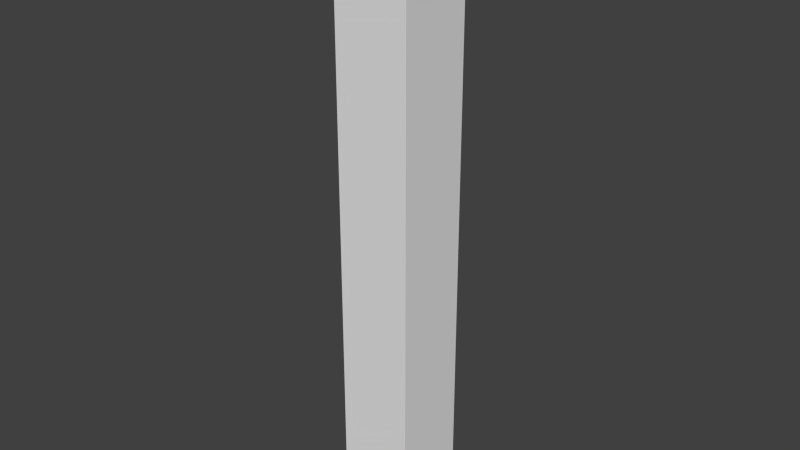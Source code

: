# Source: Pilarspawn.blend  (saved by Blender 2.73.0; exported with 4.5.12 LTS)
import bpy
from mathutils import Matrix  # noqa: F401  (used for matrix-valued properties, if any)

bpy.ops.wm.read_factory_settings(use_empty=True)
scene = bpy.context.scene
scene.name = 'Scene'

# ---- collections
col_collection_1 = bpy.data.collections.new('Collection 1'); scene.collection.children.link(col_collection_1)

# ---- materials (node trees are filled in below, after node groups)
mat_mapil = bpy.data.materials.new('MaPil')
mat_mapil.alpha_threshold = 0.0
mat_mapil.use_transparent_shadow = False
mat_mapil.roughness = 0.5
mat_mapil.specular_intensity = 0.0
mat_mapil.line_color = (0.0, 0.0, 0.0, 1.0)

# ---- material node trees

# ---- world
world_world = bpy.data.worlds.new('World'); scene.world = world_world
world_world.color = (0.05088, 0.05088, 0.05088)
world_world.use_sun_shadow = False
world_world.sun_shadow_jitter_overblur = 0.0
world_world.cycles.sampling_method = 'MANUAL'
world_world.cycles.sample_map_resolution = 256

# ---- meshes
me_cube = bpy.data.meshes.new('Cube')
me_cube.from_pydata([(1.0, 16.0, -1.0), (-1.0, 16.0, -1.0), (-1.0, 16.0, 1.0), (1.0, 16.0, 1.0), (1.0, 3.894e-07, -1.0), (-1.0, 3.197e-14, -1.0), (-1.0, 8.742e-08, 1.0), (1.0, -4.619e-14, 1.0)], [], [(0, 1, 2, 3), (4, 7, 6, 5), (0, 4, 5, 1), (1, 5, 6, 2), (2, 6, 7, 3), (4, 0, 3, 7)])
_uv = me_cube.uv_layers.new(name='UVMap')
_uv.uv.foreach_set('vector', [1.008, 0.6873, 1.008, 0.5207, 0.008, 0.5207, 0.008, 0.6873, 2.384e-07, 0.4167, -1.0, 0.4167, -1.0, 0.25, -3.576e-07, 0.25, -3.0, -0.1667, -3.0, 1.167, -4.0, 1.167, -4.0, -0.1667, 1.0, 1.0, 1.0, 0.0, 0.0, 0.0, 2.384e-07, 1.0, -4.0, 7.947e-08, -4.0, 1.333, -3.0, 1.333, -3.0, 7.947e-08, 1.0, 4.47e-08, 1.0, 1.0, 1.788e-07, 1.0, 0.0, 0.0])
me_cube.materials.append(mat_mapil)
me_cube.use_remesh_preserve_volume = False
me_cube.use_remesh_preserve_attributes = False
me_cube.use_mirror_vertex_groups = False
me_cube.update()

# ---- objects
ob_cube = bpy.data.objects.new('Cube', me_cube)

# ---- transforms, parenting, visibility, modifiers, constraints
ob_cube.location = (0.0, 0.0, 0.0)
ob_cube.rotation_euler = (1.571, 0.0, 0.0)
ob_cube.lock_rotations_4d = False
ob_cube.empty_display_type = 'ARROWS'
ob_cube.lineart.crease_threshold = 0.0

# ---- collection membership
col_collection_1.objects.link(ob_cube)

# ---- scene / render settings (as saved in the file)
scene.frame_start = 1; scene.frame_end = 250; scene.frame_set(1)
scene.render.engine = 'BLENDER_EEVEE_NEXT'
scene.render.resolution_percentage = 50
scene.render.dither_intensity = 0.0
scene.cycles.use_denoising = False
scene.cycles.samples = 10
scene.cycles.sampling_pattern = 'TABULATED_SOBOL'
scene.cycles.light_sampling_threshold = 0.0
scene.cycles.use_adaptive_sampling = False
scene.cycles.use_light_tree = False
scene.cycles.blur_glossy = 0.0
scene.cycles.pixel_filter_type = 'GAUSSIAN'
scene.cycles.sample_clamp_indirect = 0.0
scene.view_settings.view_transform = 'Standard'
bpy.context.view_layer.update()

# ---- added for rendering (the .blend has no active camera and no usable light): camera, sun
cam_auto = bpy.data.cameras.new('AutoCamera')
cam_auto.lens = 50.0
cam_auto.sensor_width = 36.0
cam_auto.clip_end = 1000.0
ob_auto_camera = bpy.data.objects.new('AutoCamera', cam_auto)
scene.collection.objects.link(ob_auto_camera)
ob_auto_camera.location = (15.0331, -18.0397, 20.0265)
ob_auto_camera.rotation_euler = (1.09748, -7.21219e-08, 0.694738)
scene.camera = ob_auto_camera
light_auto_sun = bpy.data.lights.new('AutoSun', 'SUN')
light_auto_sun.energy = 3.0
light_auto_sun.angle = 0.0523599
ob_auto_sun = bpy.data.objects.new('AutoSun', light_auto_sun)
scene.collection.objects.link(ob_auto_sun)
ob_auto_sun.rotation_euler = (0.872665, 0.174533, 0.523599)
bpy.context.view_layer.update()
